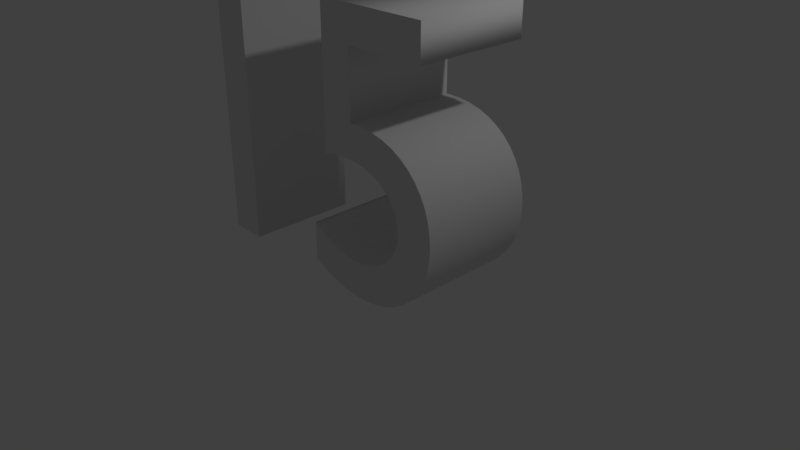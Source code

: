 # Source: 15.blend  (saved by Blender 2.79.0; exported with 4.5.12 LTS)
import bpy
from mathutils import Matrix  # noqa: F401  (used for matrix-valued properties, if any)

bpy.ops.wm.read_factory_settings(use_empty=True)
scene = bpy.context.scene
scene.name = 'Scene'

# ---- collections
col_collection_1 = bpy.data.collections.new('Collection 1'); scene.collection.children.link(col_collection_1)

# ---- world
world_world = bpy.data.worlds.new('World'); scene.world = world_world
world_world.color = (0.05088, 0.05088, 0.05088)
world_world.use_sun_shadow = False
world_world.sun_shadow_jitter_overblur = 0.0
world_world.cycles.sampling_method = 'MANUAL'

# ---- cameras
cam_camera = bpy.data.cameras.new('Camera')
cam_camera.clip_end = 100.0
cam_camera.lens = 35.0
cam_camera.sensor_width = 32.0
cam_camera.sensor_height = 18.0
cam_camera.ortho_scale = 7.314
cam_camera.dof.focus_distance = 0.0
cam_camera.dof.aperture_fstop = 128.0

# ---- lights
light_lamp = bpy.data.lights.new('Lamp', 'POINT')
light_lamp.transmission_factor = 0.0
light_lamp.cutoff_distance = 30.0
light_lamp.energy = 100.0
light_lamp.shadow_buffer_clip_start = 1.001
light_lamp.shadow_soft_size = 0.1
light_lamp.shadow_maximum_resolution = 0.006
light_lamp.use_absolute_resolution = True

# ---- meshes
me_cutext_000 = bpy.data.meshes.new('CUText.000')
me_cutext_000.from_pydata([(0.5891, -0.75, 2.97), (0.5891, -0.75, 2.115), (0.7752, -0.75, 2.115), (0.9483, -0.75, 2.095), (1.108, -0.75, 2.055), (1.253, -0.75, 1.998), (1.383, -0.75, 1.923), (1.498, -0.75, 1.833), (1.597, -0.75, 1.729), (1.679, -0.75, 1.612), (1.744, -0.75, 1.484), (1.791, -0.75, 1.346), (1.819, -0.75, 1.199), (1.829, -0.75, 1.045), (1.819, -0.75, 0.8912), (1.791, -0.75, 0.7455), (1.746, -0.75, 0.6089), (1.683, -0.75, 0.4824), (1.606, -0.75, 0.367), (1.513, -0.75, 0.2637), (1.408, -0.75, 0.1736), (1.29, -0.75, 0.09759), (1.16, -0.75, 0.03672), (1.021, -0.75, -0.008009), (0.8715, -0.75, -0.03558), (0.7141, -0.75, -0.045), (0.6415, -0.75, -0.04373), (0.571, -0.75, -0.03986), (0.5022, -0.75, -0.03328), (0.4346, -0.75, -0.02389), (0.3679, -0.75, -0.01158), (0.3016, -0.75, 0.00375), (0.2353, -0.75, 0.0222), (0.1685, -0.75, 0.04389), (0.101, -0.75, 0.06891), (0.03213, -0.75, 0.09736), (-0.03835, -0.75, 0.1294), (-0.1109, -0.75, 0.165), (-0.1109, -0.75, 0.67), (-0.04957, -0.75, 0.6304), (0.01197, -0.75, 0.5942), (0.07369, -0.75, 0.5613), (0.1356, -0.75, 0.5319), (0.1976, -0.75, 0.5058), (0.2597, -0.75, 0.4831), (0.3219, -0.75, 0.4639), (0.3843, -0.75, 0.4481), (0.4467, -0.75, 0.4359), (0.5091, -0.75, 0.4271), (0.5716, -0.75, 0.4218), (0.6341, -0.75, 0.42), (0.7288, -0.75, 0.4257), (0.82, -0.75, 0.4423), (0.9067, -0.75, 0.469), (0.988, -0.75, 0.505), (1.063, -0.75, 0.5496), (1.131, -0.75, 0.6019), (1.191, -0.75, 0.6612), (1.242, -0.75, 0.7267), (1.283, -0.75, 0.7976), (1.314, -0.75, 0.8731), (1.333, -0.75, 0.9525), (1.339, -0.75, 1.035), (1.33, -0.75, 1.142), (1.303, -0.75, 1.243), (1.258, -0.75, 1.338), (1.196, -0.75, 1.424), (1.117, -0.75, 1.5), (1.023, -0.75, 1.566), (0.9126, -0.75, 1.618), (0.7872, -0.75, 1.656), (0.6472, -0.75, 1.678), (0.493, -0.75, 1.683), (0.3251, -0.75, 1.669), (0.1441, -0.75, 1.635), (0.1441, -0.75, 3.41), (1.659, -0.75, 3.41), (1.659, -0.75, 2.97), (-1.851, -0.75, -3.278e-08), (-1.851, -0.75, 3.41), (-1.361, -0.75, 3.41), (-1.361, -0.75, -3.278e-08), (0.5891, 0.75, 2.97), (0.5891, 0.75, 2.115), (0.7752, 0.75, 2.115), (0.9483, 0.75, 2.095), (1.108, 0.75, 2.055), (1.253, 0.75, 1.998), (1.383, 0.75, 1.923), (1.498, 0.75, 1.833), (1.597, 0.75, 1.729), (1.679, 0.75, 1.612), (1.744, 0.75, 1.484), (1.791, 0.75, 1.346), (1.819, 0.75, 1.199), (1.829, 0.75, 1.045), (1.819, 0.75, 0.8912), (1.791, 0.75, 0.7455), (1.746, 0.75, 0.6089), (1.683, 0.75, 0.4824), (1.606, 0.75, 0.367), (1.513, 0.75, 0.2638), (1.408, 0.75, 0.1736), (1.29, 0.75, 0.09759), (1.16, 0.75, 0.03672), (1.021, 0.75, -0.008009), (0.8715, 0.75, -0.03558), (0.7141, 0.75, -0.045), (0.6415, 0.75, -0.04373), (0.571, 0.75, -0.03986), (0.5022, 0.75, -0.03328), (0.4346, 0.75, -0.02389), (0.3679, 0.75, -0.01158), (0.3016, 0.75, 0.00375), (0.2353, 0.75, 0.0222), (0.1685, 0.75, 0.04389), (0.101, 0.75, 0.06891), (0.03213, 0.75, 0.09736), (-0.03835, 0.75, 0.1294), (-0.1109, 0.75, 0.165), (-0.1109, 0.75, 0.67), (-0.04957, 0.75, 0.6304), (0.01197, 0.75, 0.5942), (0.07369, 0.75, 0.5613), (0.1356, 0.75, 0.5319), (0.1976, 0.75, 0.5058), (0.2597, 0.75, 0.4831), (0.3219, 0.75, 0.4639), (0.3843, 0.75, 0.4481), (0.4467, 0.75, 0.4359), (0.5091, 0.75, 0.4271), (0.5716, 0.75, 0.4218), (0.6341, 0.75, 0.42), (0.7288, 0.75, 0.4257), (0.82, 0.75, 0.4423), (0.9067, 0.75, 0.469), (0.988, 0.75, 0.505), (1.063, 0.75, 0.5496), (1.131, 0.75, 0.6019), (1.191, 0.75, 0.6612), (1.242, 0.75, 0.7267), (1.283, 0.75, 0.7976), (1.314, 0.75, 0.8731), (1.333, 0.75, 0.9525), (1.339, 0.75, 1.035), (1.33, 0.75, 1.142), (1.303, 0.75, 1.243), (1.258, 0.75, 1.338), (1.196, 0.75, 1.424), (1.117, 0.75, 1.5), (1.023, 0.75, 1.566), (0.9126, 0.75, 1.618), (0.7872, 0.75, 1.656), (0.6472, 0.75, 1.678), (0.493, 0.75, 1.683), (0.3251, 0.75, 1.669), (0.1441, 0.75, 1.635), (0.1441, 0.75, 3.41), (1.659, 0.75, 3.41), (1.659, 0.75, 2.97), (-1.851, 0.75, 3.278e-08), (-1.851, 0.75, 3.41), (-1.361, 0.75, 3.41), (-1.361, 0.75, 3.278e-08), (-1.851, 0.75, 3.278e-08), (-1.851, -0.75, -3.278e-08), (-1.851, 0.75, 3.41), (-1.851, -0.75, 3.41), (-1.361, 0.75, 3.41), (-1.361, -0.75, 3.41), (-1.361, 0.75, 3.278e-08), (-1.361, -0.75, -3.278e-08), (0.5891, 0.75, 2.97), (0.5891, -0.75, 2.97), (0.5891, 0.75, 2.115), (0.5891, -0.75, 2.115), (0.7752, 0.75, 2.115), (0.7752, -0.75, 2.115), (0.9483, 0.75, 2.095), (0.9483, -0.75, 2.095), (1.108, 0.75, 2.055), (1.108, -0.75, 2.055), (1.253, 0.75, 1.998), (1.253, -0.75, 1.998), (1.383, 0.75, 1.923), (1.383, -0.75, 1.923), (1.498, 0.75, 1.833), (1.498, -0.75, 1.833), (1.597, 0.75, 1.729), (1.597, -0.75, 1.729), (1.679, 0.75, 1.612), (1.679, -0.75, 1.612), (1.744, 0.75, 1.484), (1.744, -0.75, 1.484), (1.791, 0.75, 1.346), (1.791, -0.75, 1.346), (1.819, 0.75, 1.199), (1.819, -0.75, 1.199), (1.829, 0.75, 1.045), (1.829, -0.75, 1.045), (1.819, 0.75, 0.8912), (1.819, -0.75, 0.8912), (1.791, 0.75, 0.7455), (1.791, -0.75, 0.7455), (1.746, 0.75, 0.6089), (1.746, -0.75, 0.6089), (1.683, 0.75, 0.4824), (1.683, -0.75, 0.4824), (1.606, 0.75, 0.367), (1.606, -0.75, 0.367), (1.513, 0.75, 0.2638), (1.513, -0.75, 0.2637), (1.408, 0.75, 0.1736), (1.408, -0.75, 0.1736), (1.29, 0.75, 0.09759), (1.29, -0.75, 0.09759), (1.16, 0.75, 0.03672), (1.16, -0.75, 0.03672), (1.021, 0.75, -0.008009), (1.021, -0.75, -0.008009), (0.8715, 0.75, -0.03558), (0.8715, -0.75, -0.03558), (0.7141, 0.75, -0.045), (0.7141, -0.75, -0.045), (0.6415, 0.75, -0.04373), (0.6415, -0.75, -0.04373), (0.571, 0.75, -0.03986), (0.571, -0.75, -0.03986), (0.5022, 0.75, -0.03328), (0.5022, -0.75, -0.03328), (0.4346, 0.75, -0.02389), (0.4346, -0.75, -0.02389), (0.3679, 0.75, -0.01158), (0.3679, -0.75, -0.01158), (0.3016, 0.75, 0.00375), (0.3016, -0.75, 0.00375), (0.2353, 0.75, 0.0222), (0.2353, -0.75, 0.0222), (0.1685, 0.75, 0.04389), (0.1685, -0.75, 0.04389), (0.101, 0.75, 0.06891), (0.101, -0.75, 0.06891), (0.03213, 0.75, 0.09736), (0.03213, -0.75, 0.09736), (-0.03835, 0.75, 0.1294), (-0.03835, -0.75, 0.1294), (-0.1109, 0.75, 0.165), (-0.1109, -0.75, 0.165), (-0.1109, 0.75, 0.67), (-0.1109, -0.75, 0.67), (-0.04957, 0.75, 0.6304), (-0.04957, -0.75, 0.6304), (0.01197, 0.75, 0.5942), (0.01197, -0.75, 0.5942), (0.07369, 0.75, 0.5613), (0.07369, -0.75, 0.5613), (0.1356, 0.75, 0.5319), (0.1356, -0.75, 0.5319), (0.1976, 0.75, 0.5058), (0.1976, -0.75, 0.5058), (0.2597, 0.75, 0.4831), (0.2597, -0.75, 0.4831), (0.3219, 0.75, 0.4639), (0.3219, -0.75, 0.4639), (0.3843, 0.75, 0.4481), (0.3843, -0.75, 0.4481), (0.4467, 0.75, 0.4359), (0.4467, -0.75, 0.4359), (0.5091, 0.75, 0.4271), (0.5091, -0.75, 0.4271), (0.5716, 0.75, 0.4218), (0.5716, -0.75, 0.4218), (0.6341, 0.75, 0.42), (0.6341, -0.75, 0.42), (0.7288, 0.75, 0.4257), (0.7288, -0.75, 0.4257), (0.82, 0.75, 0.4423), (0.82, -0.75, 0.4423), (0.9067, 0.75, 0.469), (0.9067, -0.75, 0.469), (0.988, 0.75, 0.505), (0.988, -0.75, 0.505), (1.063, 0.75, 0.5496), (1.063, -0.75, 0.5496), (1.131, 0.75, 0.6019), (1.131, -0.75, 0.6019), (1.191, 0.75, 0.6612), (1.191, -0.75, 0.6612), (1.242, 0.75, 0.7267), (1.242, -0.75, 0.7267), (1.283, 0.75, 0.7976), (1.283, -0.75, 0.7976), (1.314, 0.75, 0.8731), (1.314, -0.75, 0.8731), (1.333, 0.75, 0.9525), (1.333, -0.75, 0.9525), (1.339, 0.75, 1.035), (1.339, -0.75, 1.035), (1.33, 0.75, 1.142), (1.33, -0.75, 1.142), (1.303, 0.75, 1.243), (1.303, -0.75, 1.243), (1.258, 0.75, 1.338), (1.258, -0.75, 1.338), (1.196, 0.75, 1.424), (1.196, -0.75, 1.424), (1.117, 0.75, 1.5), (1.117, -0.75, 1.5), (1.023, 0.75, 1.566), (1.023, -0.75, 1.566), (0.9126, 0.75, 1.618), (0.9126, -0.75, 1.618), (0.7872, 0.75, 1.656), (0.7872, -0.75, 1.656), (0.6472, 0.75, 1.678), (0.6472, -0.75, 1.678), (0.493, 0.75, 1.683), (0.493, -0.75, 1.683), (0.3251, 0.75, 1.669), (0.3251, -0.75, 1.669), (0.1441, 0.75, 1.635), (0.1441, -0.75, 1.635), (0.1441, 0.75, 3.41), (0.1441, -0.75, 3.41), (1.659, 0.75, 3.41), (1.659, -0.75, 3.41), (1.659, 0.75, 2.97), (1.659, -0.75, 2.97)], [], [(74, 0, 75), (0, 76, 75), (0, 77, 76), (74, 1, 0), (1, 3, 2), (74, 3, 1), (74, 4, 3), (74, 5, 4), (74, 6, 5), (74, 73, 6), (73, 7, 6), (73, 72, 7), (72, 8, 7), (72, 71, 8), (71, 9, 8), (70, 9, 71), (69, 9, 70), (68, 9, 69), (68, 10, 9), (67, 10, 68), (66, 10, 67), (66, 11, 10), (65, 11, 66), (65, 12, 11), (64, 12, 65), (63, 12, 64), (63, 13, 12), (62, 13, 63), (62, 14, 13), (61, 14, 62), (60, 14, 61), (60, 15, 14), (59, 15, 60), (58, 15, 59), (58, 16, 15), (57, 16, 58), (37, 39, 38), (56, 16, 57), (37, 40, 39), (56, 17, 16), (55, 17, 56), (37, 41, 40), (37, 42, 41), (54, 17, 55), (37, 43, 42), (37, 44, 43), (53, 17, 54), (37, 45, 44), (53, 18, 17), (52, 18, 53), (37, 46, 45), (37, 47, 46), (51, 18, 52), (37, 48, 47), (37, 49, 48), (50, 18, 51), (37, 50, 49), (37, 18, 50), (37, 19, 18), (37, 20, 19), (37, 21, 20), (36, 21, 37), (35, 21, 36), (35, 22, 21), (34, 22, 35), (33, 22, 34), (32, 22, 33), (32, 23, 22), (31, 23, 32), (30, 23, 31), (30, 24, 23), (29, 24, 30), (28, 24, 29), (27, 24, 28), (27, 25, 24), (26, 25, 27), (78, 80, 79), (78, 81, 80), (82, 156, 157), (158, 82, 157), (159, 82, 158), (83, 156, 82), (85, 83, 84), (85, 156, 83), (86, 156, 85), (87, 156, 86), (88, 156, 87), (155, 156, 88), (89, 155, 88), (154, 155, 89), (90, 154, 89), (153, 154, 90), (91, 153, 90), (91, 152, 153), (91, 151, 152), (91, 150, 151), (92, 150, 91), (92, 149, 150), (92, 148, 149), (93, 148, 92), (93, 147, 148), (94, 147, 93), (94, 146, 147), (94, 145, 146), (95, 145, 94), (95, 144, 145), (96, 144, 95), (96, 143, 144), (96, 142, 143), (97, 142, 96), (97, 141, 142), (97, 140, 141), (98, 140, 97), (98, 139, 140), (121, 119, 120), (98, 138, 139), (122, 119, 121), (99, 138, 98), (99, 137, 138), (123, 119, 122), (124, 119, 123), (99, 136, 137), (125, 119, 124), (126, 119, 125), (99, 135, 136), (127, 119, 126), (100, 135, 99), (100, 134, 135), (128, 119, 127), (129, 119, 128), (100, 133, 134), (130, 119, 129), (131, 119, 130), (100, 132, 133), (132, 119, 131), (100, 119, 132), (101, 119, 100), (102, 119, 101), (103, 119, 102), (103, 118, 119), (103, 117, 118), (104, 117, 103), (104, 116, 117), (104, 115, 116), (104, 114, 115), (105, 114, 104), (105, 113, 114), (105, 112, 113), (106, 112, 105), (106, 111, 112), (106, 110, 111), (106, 109, 110), (107, 109, 106), (107, 108, 109), (162, 160, 161), (163, 160, 162), (165, 167, 166, 164), (167, 169, 168, 166), (169, 171, 170, 168), (171, 165, 164, 170), (173, 175, 174, 172), (175, 177, 176, 174), (177, 179, 178, 176), (179, 181, 180, 178), (181, 183, 182, 180), (183, 185, 184, 182), (185, 187, 186, 184), (187, 189, 188, 186), (189, 191, 190, 188), (191, 193, 192, 190), (193, 195, 194, 192), (195, 197, 196, 194), (197, 199, 198, 196), (199, 201, 200, 198), (201, 203, 202, 200), (203, 205, 204, 202), (205, 207, 206, 204), (207, 209, 208, 206), (209, 211, 210, 208), (211, 213, 212, 210), (213, 215, 214, 212), (215, 217, 216, 214), (217, 219, 218, 216), (219, 221, 220, 218), (221, 223, 222, 220), (223, 225, 224, 222), (225, 227, 226, 224), (227, 229, 228, 226), (229, 231, 230, 228), (231, 233, 232, 230), (233, 235, 234, 232), (235, 237, 236, 234), (237, 239, 238, 236), (239, 241, 240, 238), (241, 243, 242, 240), (243, 245, 244, 242), (245, 247, 246, 244), (247, 249, 248, 246), (249, 251, 250, 248), (251, 253, 252, 250), (253, 255, 254, 252), (255, 257, 256, 254), (257, 259, 258, 256), (259, 261, 260, 258), (261, 263, 262, 260), (263, 265, 264, 262), (265, 267, 266, 264), (267, 269, 268, 266), (269, 271, 270, 268), (271, 273, 272, 270), (273, 275, 274, 272), (275, 277, 276, 274), (277, 279, 278, 276), (279, 281, 280, 278), (281, 283, 282, 280), (283, 285, 284, 282), (285, 287, 286, 284), (287, 289, 288, 286), (289, 291, 290, 288), (291, 293, 292, 290), (293, 295, 294, 292), (295, 297, 296, 294), (297, 299, 298, 296), (299, 301, 300, 298), (301, 303, 302, 300), (303, 305, 304, 302), (305, 307, 306, 304), (307, 309, 308, 306), (309, 311, 310, 308), (311, 313, 312, 310), (313, 315, 314, 312), (315, 317, 316, 314), (317, 319, 318, 316), (319, 321, 320, 318), (321, 323, 322, 320), (323, 325, 324, 322), (325, 327, 326, 324), (327, 173, 172, 326)])
me_cutext_000.polygons.foreach_set('use_smooth', [0, 0, 0, 0, 0, 0, 0, 0, 0, 0, 0, 0, 0, 0, 0, 0, 0, 0, 0, 0, 0, 0, 0, 0, 0, 0, 0, 0, 0, 0, 0, 0, 0, 0, 0, 0, 0, 0, 0, 0, 0, 0, 0, 0, 0, 0, 0, 0, 0, 0, 0, 0, 0, 0, 0, 0, 0, 0, 0, 0, 0, 0, 0, 0, 0, 0, 0, 0, 0, 0, 0, 0, 0, 0, 0, 0, 0, 0, 0, 0, 0, 0, 0, 0, 0, 0, 0, 0, 0, 0, 0, 0, 0, 0, 0, 0, 0, 0, 0, 0, 0, 0, 0, 0, 0, 0, 0, 0, 0, 0, 0, 0, 0, 0, 0, 0, 0, 0, 0, 0, 0, 0, 0, 0, 0, 0, 0, 0, 0, 0, 0, 0, 0, 0, 0, 0, 0, 0, 0, 0, 0, 0, 0, 0, 0, 0, 0, 0, 0, 0, 0, 0, 0, 0, 0, 0, 1, 1, 1, 1, 1, 1, 1, 1, 1, 1, 1, 1, 1, 1, 1, 1, 1, 1, 1, 1, 1, 1, 1, 1, 1, 1, 1, 1, 1, 1, 1, 1, 1, 1, 1, 1, 1, 1, 1, 1, 1, 1, 1, 1, 1, 1, 1, 1, 1, 1, 1, 1, 1, 1, 1, 1, 1, 1, 1, 1, 1, 1, 1, 1, 1, 1, 1, 1, 1, 1, 1, 1, 1, 1, 1, 1, 1, 1, 1, 1, 1, 1])
me_cutext_000.use_remesh_preserve_volume = False
me_cutext_000.use_remesh_preserve_attributes = False
me_cutext_000.use_mirror_vertex_groups = False
me_cutext_000.update()

# ---- objects
ob_text = bpy.data.objects.new('Text', me_cutext_000)
ob_lamp = bpy.data.objects.new('Lamp', light_lamp)
ob_camera = bpy.data.objects.new('Camera', cam_camera)

# ---- transforms, parenting, visibility, modifiers, constraints
ob_text.location = (0.0, 0.0, 0.0)
ob_text.lineart.crease_threshold = 0.0
ob_lamp.location = (4.076, 1.005, 5.904)
ob_lamp.rotation_euler = (0.6503, 0.05522, 1.866)
ob_lamp.lock_rotations_4d = False
ob_lamp.empty_display_type = 'ARROWS'
ob_lamp.color = (0.0, 0.0, 0.0, 0.0)
ob_lamp.lineart.crease_threshold = 0.0
ob_camera.location = (7.481, -6.508, 5.344)
ob_camera.rotation_euler = (1.109, 0.0, 0.8149)
ob_camera.lock_rotations_4d = False
ob_camera.empty_display_type = 'ARROWS'
ob_camera.color = (0.0, 0.0, 0.0, 0.0)
ob_camera.display_type = 'WIRE'
ob_camera.lineart.crease_threshold = 0.0

# ---- collection membership
col_collection_1.objects.link(ob_text)
col_collection_1.objects.link(ob_lamp)
col_collection_1.objects.link(ob_camera)

# ---- scene / render settings (as saved in the file)
scene.camera = ob_camera
scene.frame_start = 1; scene.frame_end = 250; scene.frame_set(1)
scene.render.engine = 'BLENDER_EEVEE_NEXT'
scene.render.resolution_percentage = 50
scene.render.dither_intensity = 0.0
scene.cycles.use_denoising = False
scene.cycles.samples = 128
scene.cycles.sampling_pattern = 'TABULATED_SOBOL'
scene.cycles.use_adaptive_sampling = False
scene.cycles.use_light_tree = False
scene.cycles.blur_glossy = 0.0
scene.cycles.sample_clamp_indirect = 0.0
scene.view_settings.view_transform = 'Standard'
bpy.context.view_layer.update()
